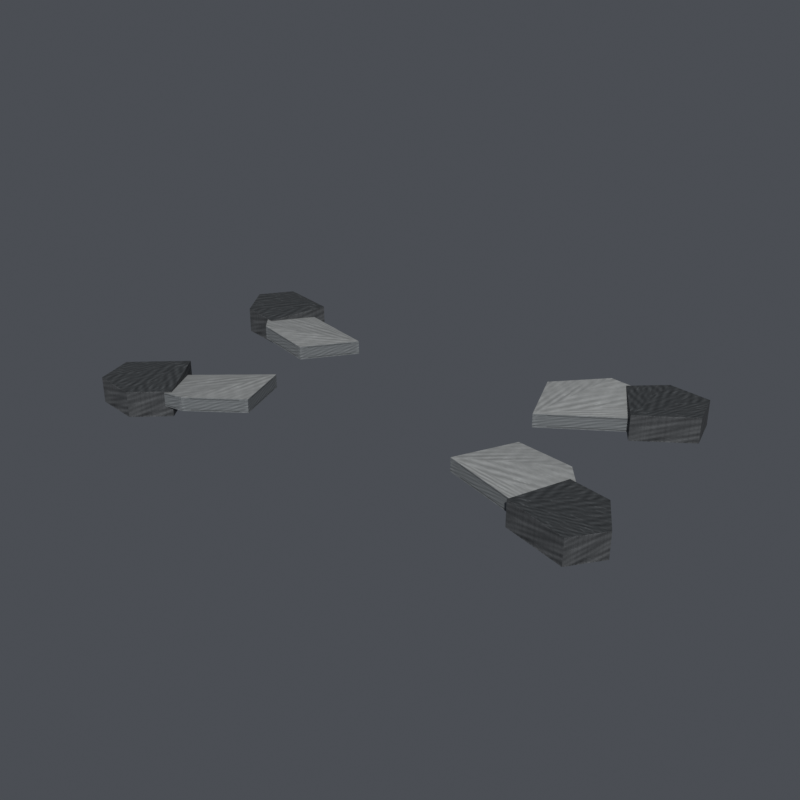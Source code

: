 # Source: Knifes.blend  (saved by Blender 5.3.31; exported with 4.5.12 LTS)
import bpy
from mathutils import Matrix  # noqa: F401  (used for matrix-valued properties, if any)

bpy.ops.wm.read_factory_settings(use_empty=True)
scene = bpy.context.scene
scene.name = 'Scene'

# ---- images (referenced by path relative to the original .blend; pixels are not part of the script)
import os
ASSET_DIR = os.environ.get("B2B_ASSET_DIR", "")  # directory of the original .blend (textures are referenced by path, not embedded)
HERE = os.path.dirname(os.path.abspath(__file__))  # packed textures are extracted next to this script under _unpacked/

def load_image(name, relpath, width, height, colorspace="sRGB"):
    """Load a texture the original file referenced (path relative to the .blend, or extracted next to this script)."""
    p = next((c for c in (os.path.join(HERE, relpath), os.path.join(ASSET_DIR, relpath)) if relpath and os.path.exists(c)), "")
    if p:
        img = bpy.data.images.load(p, check_existing=True)
        img.name = name
    else:  # same state as the original file: an image datablock whose file is absent (Cycles renders it pink)
        img = bpy.data.images.new(name, width, height)
        img.source = "FILE"
        img.filepath = "//" + (relpath or name)
    img.colorspace_settings.name = colorspace
    return img
img_knife = load_image('Knife', '_unpacked/Knife.b9392867.png', 256, 256, 'sRGB')

# ---- materials (node trees are filled in below, after node groups)
mat_base_colour = bpy.data.materials.new('base_colour')
mat_base_colour.use_backface_culling = True
mat_base_colour.diffuse_color = (0.15, 0.16, 0.19, 1.0)

# ---- material node trees
mat_base_colour.use_nodes = True; mat_base_colour.node_tree.nodes.clear()
_N = mat_base_colour.node_tree.nodes; _L = mat_base_colour.node_tree.links
n0 = _N.new('ShaderNodeBsdfPrincipled'); n0.name = 'Principled BSDF'; n0.location = (-200, 100)
n0.inputs[2].default_value = 0.82
n0.inputs[10].default_value = 0.005
n1 = _N.new('ShaderNodeOutputMaterial'); n1.name = 'Material Output'; n1.location = (200, 100)
n2 = _N.new('ShaderNodeTexImage'); n2.name = 'Image Texture'; n2.location = (-330, 250)
n2.label = 'Baked base colour'
n2.image = img_knife
_L.new(n0.outputs[0], n1.inputs[0])
_L.new(n2.outputs[0], n0.inputs[0])
n1.is_active_output = True

# ---- world
world_neutral_studio = bpy.data.worlds.new('Neutral Studio'); scene.world = world_neutral_studio
world_neutral_studio.use_nodes = True; world_neutral_studio.node_tree.nodes.clear()
_N = world_neutral_studio.node_tree.nodes; _L = world_neutral_studio.node_tree.links
n0 = _N.new('ShaderNodeBackground'); n0.name = 'Background'; n0.location = (-200, 100)
n0.inputs[0].default_value = (0.23, 0.25, 0.29, 1.0)
n0.inputs[1].default_value = 0.4
n1 = _N.new('ShaderNodeOutputWorld'); n1.name = 'World Output'; n1.location = (200, 100)
_L.new(n0.outputs[0], n1.inputs[0])
n1.is_active_output = True

# ---- meshes
me_knifes = bpy.data.meshes.new('Knifes')
me_knifes.from_pydata([(0.1884, -0.09709, 0.258), (0.1884, -0.09709, 0.284), (0.2499, -0.1115, 0.256), (0.2499, -0.1115, 0.282), (0.2723, -0.08092, 0.256), (0.2723, -0.08092, 0.282), (0.2494, -0.04419, 0.256), (0.2494, -0.04419, 0.282), (0.2085, -0.0374, 0.256), (0.2085, -0.0374, 0.282), (0.1086, -0.06419, 0.263), (0.1086, -0.06419, 0.277), (0.2076, -0.08959, 0.26), (0.2076, -0.08959, 0.274), (0.2431, -0.07051, 0.263), (0.2431, -0.07051, 0.277), (0.2001, -0.02105, 0.269), (0.2001, -0.02105, 0.283), (0.1405, -0.01037, 0.266), (0.1405, -0.01037, 0.28), (0.1931, 0.0872, 0.258), (0.1931, 0.0872, 0.284), (0.2427, 0.1264, 0.256), (0.2427, 0.1264, 0.282), (0.2326, 0.163, 0.256), (0.2326, 0.163, 0.282), (0.1896, 0.1679, 0.256), (0.1896, 0.1679, 0.282), (0.1589, 0.1401, 0.256), (0.1589, 0.1401, 0.282), (0.1178, 0.04517, 0.263), (0.1178, 0.04517, 0.277), (0.1992, 0.1069, 0.26), (0.1992, 0.1069, 0.274), (0.2063, 0.1466, 0.263), (0.2063, 0.1466, 0.277), (0.1409, 0.1437, 0.269), (0.1409, 0.1437, 0.283), (0.09548, 0.1036, 0.266), (0.09548, 0.1036, 0.28), (-0.1884, 0.09709, 0.258), (-0.1884, 0.09709, 0.284), (-0.2499, 0.1115, 0.256), (-0.2499, 0.1115, 0.282), (-0.2723, 0.08092, 0.256), (-0.2723, 0.08092, 0.282), (-0.2494, 0.04419, 0.256), (-0.2494, 0.04419, 0.282), (-0.2085, 0.0374, 0.256), (-0.2085, 0.0374, 0.282), (-0.1086, 0.06419, 0.263), (-0.1086, 0.06419, 0.277), (-0.2076, 0.08959, 0.26), (-0.2076, 0.08959, 0.274), (-0.2431, 0.07051, 0.263), (-0.2431, 0.07051, 0.277), (-0.2001, 0.02105, 0.269), (-0.2001, 0.02105, 0.283), (-0.1405, 0.01037, 0.266), (-0.1405, 0.01037, 0.28), (-0.1931, -0.0872, 0.258), (-0.1931, -0.0872, 0.284), (-0.2427, -0.1264, 0.256), (-0.2427, -0.1264, 0.282), (-0.2326, -0.163, 0.256), (-0.2326, -0.163, 0.282), (-0.1896, -0.1679, 0.256), (-0.1896, -0.1679, 0.282), (-0.1589, -0.1401, 0.256), (-0.1589, -0.1401, 0.282), (-0.1178, -0.04517, 0.263), (-0.1178, -0.04517, 0.277), (-0.1992, -0.1069, 0.26), (-0.1992, -0.1069, 0.274), (-0.2063, -0.1466, 0.263), (-0.2063, -0.1466, 0.277), (-0.1409, -0.1437, 0.269), (-0.1409, -0.1437, 0.283), (-0.09548, -0.1036, 0.266), (-0.09548, -0.1036, 0.28)], [], [(0, 2, 3, 1), (2, 4, 5, 3), (4, 6, 7, 5), (6, 8, 9, 7), (8, 0, 1, 9), (1, 3, 5), (1, 5, 7), (1, 7, 9), (8, 6, 4), (8, 4, 2), (8, 2, 0), (10, 12, 13, 11), (12, 14, 15, 13), (14, 16, 17, 15), (16, 18, 19, 17), (18, 10, 11, 19), (11, 13, 15), (11, 15, 17), (11, 17, 19), (18, 16, 14), (18, 14, 12), (18, 12, 10), (20, 22, 23, 21), (22, 24, 25, 23), (24, 26, 27, 25), (26, 28, 29, 27), (28, 20, 21, 29), (21, 23, 25), (21, 25, 27), (21, 27, 29), (28, 26, 24), (28, 24, 22), (28, 22, 20), (30, 32, 33, 31), (32, 34, 35, 33), (34, 36, 37, 35), (36, 38, 39, 37), (38, 30, 31, 39), (31, 33, 35), (31, 35, 37), (31, 37, 39), (38, 36, 34), (38, 34, 32), (38, 32, 30), (40, 42, 43, 41), (42, 44, 45, 43), (44, 46, 47, 45), (46, 48, 49, 47), (48, 40, 41, 49), (41, 43, 45), (41, 45, 47), (41, 47, 49), (48, 46, 44), (48, 44, 42), (48, 42, 40), (50, 52, 53, 51), (52, 54, 55, 53), (54, 56, 57, 55), (56, 58, 59, 57), (58, 50, 51, 59), (51, 53, 55), (51, 55, 57), (51, 57, 59), (58, 56, 54), (58, 54, 52), (58, 52, 50), (60, 62, 63, 61), (62, 64, 65, 63), (64, 66, 67, 65), (66, 68, 69, 67), (68, 60, 61, 69), (61, 63, 65), (61, 65, 67), (61, 67, 69), (68, 66, 64), (68, 64, 62), (68, 62, 60), (70, 72, 73, 71), (72, 74, 75, 73), (74, 76, 77, 75), (76, 78, 79, 77), (78, 70, 71, 79), (71, 73, 75), (71, 75, 77), (71, 77, 79), (78, 76, 74), (78, 74, 72), (78, 72, 70)])
_uv = me_knifes.uv_layers.new(name='UVMap')
_uv.uv.foreach_set('vector', [0.2637, 0.7637, 0.4863, 0.7637, 0.4863, 0.9863, 0.2637, 0.9863, 0.2637, 0.7637, 0.4863, 0.7637, 0.4863, 0.9863, 0.2637, 0.9863, 0.2637, 0.7637, 0.4863, 0.7637, 0.4863, 0.9863, 0.2637, 0.9863, 0.2637, 0.7637, 0.4863, 0.7637, 0.4863, 0.9863, 0.2637, 0.9863, 0.2637, 0.7637, 0.4863, 0.7637, 0.4863, 0.9863, 0.2637, 0.9863, 0.2637, 0.2859, 0.4863, 0.3193, 0.3795, 0.4863, 0.2637, 0.2859, 0.4863, 0.3193, 0.3795, 0.4863, 0.2637, 0.2859, 0.4863, 0.3193, 0.3795, 0.4863, 0.2637, 0.7859, 0.4863, 0.8193, 0.3795, 0.9863, 0.2637, 0.7859, 0.4863, 0.8193, 0.3795, 0.9863, 0.2637, 0.7859, 0.4863, 0.8193, 0.3795, 0.9863, 0.01367, 0.5137, 0.2363, 0.5137, 0.2363, 0.7363, 0.01367, 0.7363, 0.01367, 0.5137, 0.2363, 0.5137, 0.2363, 0.7363, 0.01367, 0.7363, 0.01367, 0.5137, 0.2363, 0.5137, 0.2363, 0.7363, 0.01367, 0.7363, 0.01367, 0.5137, 0.2363, 0.5137, 0.2363, 0.7363, 0.01367, 0.7363, 0.01367, 0.5137, 0.2363, 0.5137, 0.2363, 0.7363, 0.01367, 0.7363, 0.5137, 0.7859, 0.7363, 0.8193, 0.6295, 0.9863, 0.5137, 0.7859, 0.7363, 0.8193, 0.6295, 0.9863, 0.5137, 0.7859, 0.7363, 0.8193, 0.6295, 0.9863, 0.01367, 0.5359, 0.2363, 0.5693, 0.1295, 0.7363, 0.01367, 0.5359, 0.2363, 0.5693, 0.1295, 0.7363, 0.01367, 0.5359, 0.2363, 0.5693, 0.1295, 0.7363, 0.2637, 0.7637, 0.4863, 0.7637, 0.4863, 0.9863, 0.2637, 0.9863, 0.2637, 0.7637, 0.4863, 0.7637, 0.4863, 0.9863, 0.2637, 0.9863, 0.2637, 0.7637, 0.4863, 0.7637, 0.4863, 0.9863, 0.2637, 0.9863, 0.2637, 0.7637, 0.4863, 0.7637, 0.4863, 0.9863, 0.2637, 0.9863, 0.2637, 0.7637, 0.4863, 0.7637, 0.4863, 0.9863, 0.2637, 0.9863, 0.2637, 0.2859, 0.4863, 0.3193, 0.3795, 0.4863, 0.2637, 0.2859, 0.4863, 0.3193, 0.3795, 0.4863, 0.2637, 0.2859, 0.4863, 0.3193, 0.3795, 0.4863, 0.2637, 0.7859, 0.4863, 0.8193, 0.3795, 0.9863, 0.2637, 0.7859, 0.4863, 0.8193, 0.3795, 0.9863, 0.2637, 0.7859, 0.4863, 0.8193, 0.3795, 0.9863, 0.01367, 0.5137, 0.2363, 0.5137, 0.2363, 0.7363, 0.01367, 0.7363, 0.01367, 0.5137, 0.2363, 0.5137, 0.2363, 0.7363, 0.01367, 0.7363, 0.01367, 0.5137, 0.2363, 0.5137, 0.2363, 0.7363, 0.01367, 0.7363, 0.01367, 0.5137, 0.2363, 0.5137, 0.2363, 0.7363, 0.01367, 0.7363, 0.01367, 0.5137, 0.2363, 0.5137, 0.2363, 0.7363, 0.01367, 0.7363, 0.5137, 0.7859, 0.7363, 0.8193, 0.6295, 0.9863, 0.5137, 0.7859, 0.7363, 0.8193, 0.6295, 0.9863, 0.5137, 0.7859, 0.7363, 0.8193, 0.6295, 0.9863, 0.01367, 0.5359, 0.2363, 0.5693, 0.1295, 0.7363, 0.01367, 0.5359, 0.2363, 0.5693, 0.1295, 0.7363, 0.01367, 0.5359, 0.2363, 0.5693, 0.1295, 0.7363, 0.2637, 0.7637, 0.4863, 0.7637, 0.4863, 0.9863, 0.2637, 0.9863, 0.2637, 0.7637, 0.4863, 0.7637, 0.4863, 0.9863, 0.2637, 0.9863, 0.2637, 0.7637, 0.4863, 0.7637, 0.4863, 0.9863, 0.2637, 0.9863, 0.2637, 0.7637, 0.4863, 0.7637, 0.4863, 0.9863, 0.2637, 0.9863, 0.2637, 0.7637, 0.4863, 0.7637, 0.4863, 0.9863, 0.2637, 0.9863, 0.2637, 0.2859, 0.4863, 0.3193, 0.3795, 0.4863, 0.2637, 0.2859, 0.4863, 0.3193, 0.3795, 0.4863, 0.2637, 0.2859, 0.4863, 0.3193, 0.3795, 0.4863, 0.2637, 0.7859, 0.4863, 0.8193, 0.3795, 0.9863, 0.2637, 0.7859, 0.4863, 0.8193, 0.3795, 0.9863, 0.2637, 0.7859, 0.4863, 0.8193, 0.3795, 0.9863, 0.01367, 0.5137, 0.2363, 0.5137, 0.2363, 0.7363, 0.01367, 0.7363, 0.01367, 0.5137, 0.2363, 0.5137, 0.2363, 0.7363, 0.01367, 0.7363, 0.01367, 0.5137, 0.2363, 0.5137, 0.2363, 0.7363, 0.01367, 0.7363, 0.01367, 0.5137, 0.2363, 0.5137, 0.2363, 0.7363, 0.01367, 0.7363, 0.01367, 0.5137, 0.2363, 0.5137, 0.2363, 0.7363, 0.01367, 0.7363, 0.5137, 0.7859, 0.7363, 0.8193, 0.6295, 0.9863, 0.5137, 0.7859, 0.7363, 0.8193, 0.6295, 0.9863, 0.5137, 0.7859, 0.7363, 0.8193, 0.6295, 0.9863, 0.01367, 0.5359, 0.2363, 0.5693, 0.1295, 0.7363, 0.01367, 0.5359, 0.2363, 0.5693, 0.1295, 0.7363, 0.01367, 0.5359, 0.2363, 0.5693, 0.1295, 0.7363, 0.2637, 0.7637, 0.4863, 0.7637, 0.4863, 0.9863, 0.2637, 0.9863, 0.2637, 0.7637, 0.4863, 0.7637, 0.4863, 0.9863, 0.2637, 0.9863, 0.2637, 0.7637, 0.4863, 0.7637, 0.4863, 0.9863, 0.2637, 0.9863, 0.2637, 0.7637, 0.4863, 0.7637, 0.4863, 0.9863, 0.2637, 0.9863, 0.2637, 0.7637, 0.4863, 0.7637, 0.4863, 0.9863, 0.2637, 0.9863, 0.2637, 0.2859, 0.4863, 0.3193, 0.3795, 0.4863, 0.2637, 0.2859, 0.4863, 0.3193, 0.3795, 0.4863, 0.2637, 0.2859, 0.4863, 0.3193, 0.3795, 0.4863, 0.2637, 0.7859, 0.4863, 0.8193, 0.3795, 0.9863, 0.2637, 0.7859, 0.4863, 0.8193, 0.3795, 0.9863, 0.2637, 0.7859, 0.4863, 0.8193, 0.3795, 0.9863, 0.01367, 0.5137, 0.2363, 0.5137, 0.2363, 0.7363, 0.01367, 0.7363, 0.01367, 0.5137, 0.2363, 0.5137, 0.2363, 0.7363, 0.01367, 0.7363, 0.01367, 0.5137, 0.2363, 0.5137, 0.2363, 0.7363, 0.01367, 0.7363, 0.01367, 0.5137, 0.2363, 0.5137, 0.2363, 0.7363, 0.01367, 0.7363, 0.01367, 0.5137, 0.2363, 0.5137, 0.2363, 0.7363, 0.01367, 0.7363, 0.5137, 0.7859, 0.7363, 0.8193, 0.6295, 0.9863, 0.5137, 0.7859, 0.7363, 0.8193, 0.6295, 0.9863, 0.5137, 0.7859, 0.7363, 0.8193, 0.6295, 0.9863, 0.01367, 0.5359, 0.2363, 0.5693, 0.1295, 0.7363, 0.01367, 0.5359, 0.2363, 0.5693, 0.1295, 0.7363, 0.01367, 0.5359, 0.2363, 0.5693, 0.1295, 0.7363])
me_knifes.materials.append(mat_base_colour)
me_knifes.update()

# ---- objects
ob_knifes = bpy.data.objects.new('Knifes', me_knifes)

# ---- transforms, parenting, visibility, modifiers, constraints
ob_knifes.location = (0.0, 0.0, 0.0)

# ---- collection membership
scene.collection.objects.link(ob_knifes)

# ---- scene / render settings (as saved in the file)
scene.frame_start = 1; scene.frame_end = 11; scene.frame_set(1)
scene.render.engine = 'CYCLES'
scene.render.image_settings.color_mode = 'RGB'
scene.render.resolution_x = 624
scene.render.resolution_y = 624
scene.render.fps = 10
scene.render.bake_bias = 0.0
scene.render.bake_samples = 0
scene.render.compositor_device = 'GPU'
scene.cycles.samples = 20
scene.eevee.use_volume_custom_range = False
scene.eevee.fast_gi_thickness_near = 0.1
scene.eevee.fast_gi_thickness_far = 0.0
scene.eevee.ray_tracing_options.screen_trace_thickness = 0.1
scene.view_settings.view_transform = 'Standard'
scene.view_settings.exposure = -0.4
bpy.context.view_layer.update()

# ---- added for rendering (the .blend has no active camera and no usable light): camera, sun
cam_auto = bpy.data.cameras.new('AutoCamera')
cam_auto.lens = 50.0
cam_auto.sensor_width = 36.0
cam_auto.clip_end = 1000.0
ob_auto_camera = bpy.data.objects.new('AutoCamera', cam_auto)
scene.collection.objects.link(ob_auto_camera)
ob_auto_camera.location = (0.592518, -0.711022, 0.744014)
ob_auto_camera.rotation_euler = (1.09748, -7.21219e-08, 0.694738)
scene.camera = ob_auto_camera
light_auto_sun = bpy.data.lights.new('AutoSun', 'SUN')
light_auto_sun.energy = 3.0
light_auto_sun.angle = 0.0523599
ob_auto_sun = bpy.data.objects.new('AutoSun', light_auto_sun)
scene.collection.objects.link(ob_auto_sun)
ob_auto_sun.rotation_euler = (0.872665, 0.174533, 0.523599)
bpy.context.view_layer.update()

